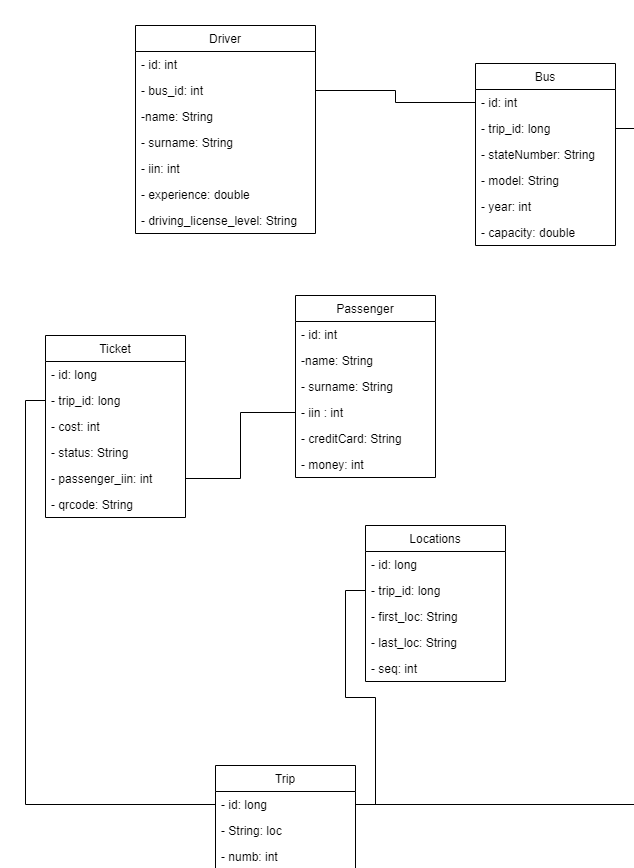

The diagram above was exported from draw.io. Its source (the exported page's mxGraphModel, read from the mxfile embedded in the PNG):
<mxGraphModel dx="2805" dy="2368" grid="1" gridSize="10" guides="1" tooltips="1" connect="1" arrows="1" fold="1" page="1" pageScale="1" pageWidth="850" pageHeight="1100" math="0" shadow="0">
  <root>
    <mxCell id="0" />
    <mxCell id="1" parent="0" />
    <mxCell id="VMiSaTDrkJy6MvdTc4VP-46" style="edgeStyle=orthogonalEdgeStyle;rounded=0;orthogonalLoop=1;jettySize=auto;html=1;exitX=1;exitY=0.5;exitDx=0;exitDy=0;entryX=0;entryY=0.5;entryDx=0;entryDy=0;endArrow=none;endFill=0;" edge="1" parent="1" source="VMiSaTDrkJy6MvdTc4VP-20" target="VMiSaTDrkJy6MvdTc4VP-28">
      <mxGeometry relative="1" as="geometry" />
    </mxCell>
    <mxCell id="VMiSaTDrkJy6MvdTc4VP-47" style="edgeStyle=orthogonalEdgeStyle;rounded=0;orthogonalLoop=1;jettySize=auto;html=1;exitX=0;exitY=0.5;exitDx=0;exitDy=0;entryX=0;entryY=0.5;entryDx=0;entryDy=0;endArrow=none;endFill=0;" edge="1" parent="1" source="VMiSaTDrkJy6MvdTc4VP-4" target="VMiSaTDrkJy6MvdTc4VP-20">
      <mxGeometry relative="1" as="geometry" />
    </mxCell>
    <mxCell id="VMiSaTDrkJy6MvdTc4VP-48" style="edgeStyle=orthogonalEdgeStyle;rounded=0;orthogonalLoop=1;jettySize=auto;html=1;exitX=1;exitY=0.5;exitDx=0;exitDy=0;entryX=0;entryY=0.5;entryDx=0;entryDy=0;endArrow=none;endFill=0;" edge="1" parent="1" source="VMiSaTDrkJy6MvdTc4VP-9" target="VMiSaTDrkJy6MvdTc4VP-43">
      <mxGeometry relative="1" as="geometry" />
    </mxCell>
    <mxCell id="VMiSaTDrkJy6MvdTc4VP-49" style="edgeStyle=orthogonalEdgeStyle;rounded=0;orthogonalLoop=1;jettySize=auto;html=1;exitX=1;exitY=0.5;exitDx=0;exitDy=0;entryX=1;entryY=0.5;entryDx=0;entryDy=0;endArrow=none;endFill=0;" edge="1" parent="1" source="VMiSaTDrkJy6MvdTc4VP-20" target="VMiSaTDrkJy6MvdTc4VP-34">
      <mxGeometry relative="1" as="geometry" />
    </mxCell>
    <mxCell id="VMiSaTDrkJy6MvdTc4VP-26" value="Locations" style="swimlane;fontStyle=0;childLayout=stackLayout;horizontal=1;startSize=26;fillColor=none;horizontalStack=0;resizeParent=1;resizeParentMax=0;resizeLast=0;collapsible=1;marginBottom=0;" vertex="1" parent="1">
      <mxGeometry x="290" y="240" width="140" height="156" as="geometry" />
    </mxCell>
    <mxCell id="VMiSaTDrkJy6MvdTc4VP-27" value="- id: long" style="text;strokeColor=none;fillColor=none;align=left;verticalAlign=top;spacingLeft=4;spacingRight=4;overflow=hidden;rotatable=0;points=[[0,0.5],[1,0.5]];portConstraint=eastwest;" vertex="1" parent="VMiSaTDrkJy6MvdTc4VP-26">
      <mxGeometry y="26" width="140" height="26" as="geometry" />
    </mxCell>
    <mxCell id="VMiSaTDrkJy6MvdTc4VP-28" value="- trip_id: long" style="text;strokeColor=none;fillColor=none;align=left;verticalAlign=top;spacingLeft=4;spacingRight=4;overflow=hidden;rotatable=0;points=[[0,0.5],[1,0.5]];portConstraint=eastwest;" vertex="1" parent="VMiSaTDrkJy6MvdTc4VP-26">
      <mxGeometry y="52" width="140" height="26" as="geometry" />
    </mxCell>
    <mxCell id="VMiSaTDrkJy6MvdTc4VP-29" value="- first_loc: String" style="text;strokeColor=none;fillColor=none;align=left;verticalAlign=top;spacingLeft=4;spacingRight=4;overflow=hidden;rotatable=0;points=[[0,0.5],[1,0.5]];portConstraint=eastwest;" vertex="1" parent="VMiSaTDrkJy6MvdTc4VP-26">
      <mxGeometry y="78" width="140" height="26" as="geometry" />
    </mxCell>
    <mxCell id="VMiSaTDrkJy6MvdTc4VP-30" value="- last_loc: String" style="text;strokeColor=none;fillColor=none;align=left;verticalAlign=top;spacingLeft=4;spacingRight=4;overflow=hidden;rotatable=0;points=[[0,0.5],[1,0.5]];portConstraint=eastwest;" vertex="1" parent="VMiSaTDrkJy6MvdTc4VP-26">
      <mxGeometry y="104" width="140" height="26" as="geometry" />
    </mxCell>
    <mxCell id="VMiSaTDrkJy6MvdTc4VP-31" value="- seq: int" style="text;strokeColor=none;fillColor=none;align=left;verticalAlign=top;spacingLeft=4;spacingRight=4;overflow=hidden;rotatable=0;points=[[0,0.5],[1,0.5]];portConstraint=eastwest;" vertex="1" parent="VMiSaTDrkJy6MvdTc4VP-26">
      <mxGeometry y="130" width="140" height="26" as="geometry" />
    </mxCell>
    <mxCell id="VMiSaTDrkJy6MvdTc4VP-50" style="edgeStyle=orthogonalEdgeStyle;rounded=0;orthogonalLoop=1;jettySize=auto;html=1;exitX=1;exitY=0.5;exitDx=0;exitDy=0;entryX=0;entryY=0.5;entryDx=0;entryDy=0;endArrow=none;endFill=0;" edge="1" parent="1" source="VMiSaTDrkJy6MvdTc4VP-13" target="VMiSaTDrkJy6MvdTc4VP-33">
      <mxGeometry relative="1" as="geometry" />
    </mxCell>
    <mxCell id="VMiSaTDrkJy6MvdTc4VP-32" value="Bus" style="swimlane;fontStyle=0;childLayout=stackLayout;horizontal=1;startSize=26;fillColor=none;horizontalStack=0;resizeParent=1;resizeParentMax=0;resizeLast=0;collapsible=1;marginBottom=0;" vertex="1" parent="1">
      <mxGeometry x="400" y="-222" width="140" height="182" as="geometry" />
    </mxCell>
    <mxCell id="VMiSaTDrkJy6MvdTc4VP-33" value="- id: int" style="text;strokeColor=none;fillColor=none;align=left;verticalAlign=top;spacingLeft=4;spacingRight=4;overflow=hidden;rotatable=0;points=[[0,0.5],[1,0.5]];portConstraint=eastwest;" vertex="1" parent="VMiSaTDrkJy6MvdTc4VP-32">
      <mxGeometry y="26" width="140" height="26" as="geometry" />
    </mxCell>
    <mxCell id="VMiSaTDrkJy6MvdTc4VP-34" value="- trip_id: long" style="text;strokeColor=none;fillColor=none;align=left;verticalAlign=top;spacingLeft=4;spacingRight=4;overflow=hidden;rotatable=0;points=[[0,0.5],[1,0.5]];portConstraint=eastwest;" vertex="1" parent="VMiSaTDrkJy6MvdTc4VP-32">
      <mxGeometry y="52" width="140" height="26" as="geometry" />
    </mxCell>
    <mxCell id="VMiSaTDrkJy6MvdTc4VP-35" value="- stateNumber: String" style="text;strokeColor=none;fillColor=none;align=left;verticalAlign=top;spacingLeft=4;spacingRight=4;overflow=hidden;rotatable=0;points=[[0,0.5],[1,0.5]];portConstraint=eastwest;" vertex="1" parent="VMiSaTDrkJy6MvdTc4VP-32">
      <mxGeometry y="78" width="140" height="26" as="geometry" />
    </mxCell>
    <mxCell id="VMiSaTDrkJy6MvdTc4VP-36" value="- model: String" style="text;strokeColor=none;fillColor=none;align=left;verticalAlign=top;spacingLeft=4;spacingRight=4;overflow=hidden;rotatable=0;points=[[0,0.5],[1,0.5]];portConstraint=eastwest;" vertex="1" parent="VMiSaTDrkJy6MvdTc4VP-32">
      <mxGeometry y="104" width="140" height="26" as="geometry" />
    </mxCell>
    <mxCell id="VMiSaTDrkJy6MvdTc4VP-37" value="- year: int" style="text;strokeColor=none;fillColor=none;align=left;verticalAlign=top;spacingLeft=4;spacingRight=4;overflow=hidden;rotatable=0;points=[[0,0.5],[1,0.5]];portConstraint=eastwest;" vertex="1" parent="VMiSaTDrkJy6MvdTc4VP-32">
      <mxGeometry y="130" width="140" height="26" as="geometry" />
    </mxCell>
    <mxCell id="VMiSaTDrkJy6MvdTc4VP-38" value="- capacity: double" style="text;strokeColor=none;fillColor=none;align=left;verticalAlign=top;spacingLeft=4;spacingRight=4;overflow=hidden;rotatable=0;points=[[0,0.5],[1,0.5]];portConstraint=eastwest;" vertex="1" parent="VMiSaTDrkJy6MvdTc4VP-32">
      <mxGeometry y="156" width="140" height="26" as="geometry" />
    </mxCell>
    <mxCell id="VMiSaTDrkJy6MvdTc4VP-2" value="Ticket" style="swimlane;fontStyle=0;childLayout=stackLayout;horizontal=1;startSize=26;fillColor=none;horizontalStack=0;resizeParent=1;resizeParentMax=0;resizeLast=0;collapsible=1;marginBottom=0;" vertex="1" parent="1">
      <mxGeometry x="-30" y="50" width="140" height="182" as="geometry" />
    </mxCell>
    <mxCell id="VMiSaTDrkJy6MvdTc4VP-3" value="- id: long" style="text;strokeColor=none;fillColor=none;align=left;verticalAlign=top;spacingLeft=4;spacingRight=4;overflow=hidden;rotatable=0;points=[[0,0.5],[1,0.5]];portConstraint=eastwest;" vertex="1" parent="VMiSaTDrkJy6MvdTc4VP-2">
      <mxGeometry y="26" width="140" height="26" as="geometry" />
    </mxCell>
    <mxCell id="VMiSaTDrkJy6MvdTc4VP-4" value="- trip_id: long" style="text;strokeColor=none;fillColor=none;align=left;verticalAlign=top;spacingLeft=4;spacingRight=4;overflow=hidden;rotatable=0;points=[[0,0.5],[1,0.5]];portConstraint=eastwest;" vertex="1" parent="VMiSaTDrkJy6MvdTc4VP-2">
      <mxGeometry y="52" width="140" height="26" as="geometry" />
    </mxCell>
    <mxCell id="VMiSaTDrkJy6MvdTc4VP-5" value="- cost: int" style="text;strokeColor=none;fillColor=none;align=left;verticalAlign=top;spacingLeft=4;spacingRight=4;overflow=hidden;rotatable=0;points=[[0,0.5],[1,0.5]];portConstraint=eastwest;" vertex="1" parent="VMiSaTDrkJy6MvdTc4VP-2">
      <mxGeometry y="78" width="140" height="26" as="geometry" />
    </mxCell>
    <mxCell id="VMiSaTDrkJy6MvdTc4VP-8" value="- status: String" style="text;strokeColor=none;fillColor=none;align=left;verticalAlign=top;spacingLeft=4;spacingRight=4;overflow=hidden;rotatable=0;points=[[0,0.5],[1,0.5]];portConstraint=eastwest;" vertex="1" parent="VMiSaTDrkJy6MvdTc4VP-2">
      <mxGeometry y="104" width="140" height="26" as="geometry" />
    </mxCell>
    <mxCell id="VMiSaTDrkJy6MvdTc4VP-9" value="- passenger_iin: int" style="text;strokeColor=none;fillColor=none;align=left;verticalAlign=top;spacingLeft=4;spacingRight=4;overflow=hidden;rotatable=0;points=[[0,0.5],[1,0.5]];portConstraint=eastwest;" vertex="1" parent="VMiSaTDrkJy6MvdTc4VP-2">
      <mxGeometry y="130" width="140" height="26" as="geometry" />
    </mxCell>
    <mxCell id="VMiSaTDrkJy6MvdTc4VP-10" value="- qrcode: String" style="text;strokeColor=none;fillColor=none;align=left;verticalAlign=top;spacingLeft=4;spacingRight=4;overflow=hidden;rotatable=0;points=[[0,0.5],[1,0.5]];portConstraint=eastwest;" vertex="1" parent="VMiSaTDrkJy6MvdTc4VP-2">
      <mxGeometry y="156" width="140" height="26" as="geometry" />
    </mxCell>
    <mxCell id="VMiSaTDrkJy6MvdTc4VP-11" value="Driver" style="swimlane;fontStyle=0;childLayout=stackLayout;horizontal=1;startSize=26;fillColor=none;horizontalStack=0;resizeParent=1;resizeParentMax=0;resizeLast=0;collapsible=1;marginBottom=0;" vertex="1" parent="1">
      <mxGeometry x="60" y="-260" width="180" height="208" as="geometry" />
    </mxCell>
    <mxCell id="VMiSaTDrkJy6MvdTc4VP-12" value="- id: int " style="text;strokeColor=none;fillColor=none;align=left;verticalAlign=top;spacingLeft=4;spacingRight=4;overflow=hidden;rotatable=0;points=[[0,0.5],[1,0.5]];portConstraint=eastwest;" vertex="1" parent="VMiSaTDrkJy6MvdTc4VP-11">
      <mxGeometry y="26" width="180" height="26" as="geometry" />
    </mxCell>
    <mxCell id="VMiSaTDrkJy6MvdTc4VP-13" value="- bus_id: int" style="text;strokeColor=none;fillColor=none;align=left;verticalAlign=top;spacingLeft=4;spacingRight=4;overflow=hidden;rotatable=0;points=[[0,0.5],[1,0.5]];portConstraint=eastwest;" vertex="1" parent="VMiSaTDrkJy6MvdTc4VP-11">
      <mxGeometry y="52" width="180" height="26" as="geometry" />
    </mxCell>
    <mxCell id="VMiSaTDrkJy6MvdTc4VP-14" value="-name: String" style="text;strokeColor=none;fillColor=none;align=left;verticalAlign=top;spacingLeft=4;spacingRight=4;overflow=hidden;rotatable=0;points=[[0,0.5],[1,0.5]];portConstraint=eastwest;" vertex="1" parent="VMiSaTDrkJy6MvdTc4VP-11">
      <mxGeometry y="78" width="180" height="26" as="geometry" />
    </mxCell>
    <mxCell id="VMiSaTDrkJy6MvdTc4VP-15" value="- surname: String" style="text;strokeColor=none;fillColor=none;align=left;verticalAlign=top;spacingLeft=4;spacingRight=4;overflow=hidden;rotatable=0;points=[[0,0.5],[1,0.5]];portConstraint=eastwest;" vertex="1" parent="VMiSaTDrkJy6MvdTc4VP-11">
      <mxGeometry y="104" width="180" height="26" as="geometry" />
    </mxCell>
    <mxCell id="VMiSaTDrkJy6MvdTc4VP-16" value="- iin: int" style="text;strokeColor=none;fillColor=none;align=left;verticalAlign=top;spacingLeft=4;spacingRight=4;overflow=hidden;rotatable=0;points=[[0,0.5],[1,0.5]];portConstraint=eastwest;" vertex="1" parent="VMiSaTDrkJy6MvdTc4VP-11">
      <mxGeometry y="130" width="180" height="26" as="geometry" />
    </mxCell>
    <mxCell id="VMiSaTDrkJy6MvdTc4VP-17" value="- experience: double" style="text;strokeColor=none;fillColor=none;align=left;verticalAlign=top;spacingLeft=4;spacingRight=4;overflow=hidden;rotatable=0;points=[[0,0.5],[1,0.5]];portConstraint=eastwest;" vertex="1" parent="VMiSaTDrkJy6MvdTc4VP-11">
      <mxGeometry y="156" width="180" height="26" as="geometry" />
    </mxCell>
    <mxCell id="VMiSaTDrkJy6MvdTc4VP-18" value="- driving_license_level: String" style="text;strokeColor=none;fillColor=none;align=left;verticalAlign=top;spacingLeft=4;spacingRight=4;overflow=hidden;rotatable=0;points=[[0,0.5],[1,0.5]];portConstraint=eastwest;" vertex="1" parent="VMiSaTDrkJy6MvdTc4VP-11">
      <mxGeometry y="182" width="180" height="26" as="geometry" />
    </mxCell>
    <mxCell id="VMiSaTDrkJy6MvdTc4VP-39" value="Passenger" style="swimlane;fontStyle=0;childLayout=stackLayout;horizontal=1;startSize=26;fillColor=none;horizontalStack=0;resizeParent=1;resizeParentMax=0;resizeLast=0;collapsible=1;marginBottom=0;" vertex="1" parent="1">
      <mxGeometry x="220" y="10" width="140" height="182" as="geometry" />
    </mxCell>
    <mxCell id="VMiSaTDrkJy6MvdTc4VP-40" value="- id: int" style="text;strokeColor=none;fillColor=none;align=left;verticalAlign=top;spacingLeft=4;spacingRight=4;overflow=hidden;rotatable=0;points=[[0,0.5],[1,0.5]];portConstraint=eastwest;" vertex="1" parent="VMiSaTDrkJy6MvdTc4VP-39">
      <mxGeometry y="26" width="140" height="26" as="geometry" />
    </mxCell>
    <mxCell id="VMiSaTDrkJy6MvdTc4VP-41" value="-name: String" style="text;strokeColor=none;fillColor=none;align=left;verticalAlign=top;spacingLeft=4;spacingRight=4;overflow=hidden;rotatable=0;points=[[0,0.5],[1,0.5]];portConstraint=eastwest;" vertex="1" parent="VMiSaTDrkJy6MvdTc4VP-39">
      <mxGeometry y="52" width="140" height="26" as="geometry" />
    </mxCell>
    <mxCell id="VMiSaTDrkJy6MvdTc4VP-42" value="- surname: String" style="text;strokeColor=none;fillColor=none;align=left;verticalAlign=top;spacingLeft=4;spacingRight=4;overflow=hidden;rotatable=0;points=[[0,0.5],[1,0.5]];portConstraint=eastwest;" vertex="1" parent="VMiSaTDrkJy6MvdTc4VP-39">
      <mxGeometry y="78" width="140" height="26" as="geometry" />
    </mxCell>
    <mxCell id="VMiSaTDrkJy6MvdTc4VP-43" value="- iin : int" style="text;strokeColor=none;fillColor=none;align=left;verticalAlign=top;spacingLeft=4;spacingRight=4;overflow=hidden;rotatable=0;points=[[0,0.5],[1,0.5]];portConstraint=eastwest;" vertex="1" parent="VMiSaTDrkJy6MvdTc4VP-39">
      <mxGeometry y="104" width="140" height="26" as="geometry" />
    </mxCell>
    <mxCell id="VMiSaTDrkJy6MvdTc4VP-44" value="- creditCard: String" style="text;strokeColor=none;fillColor=none;align=left;verticalAlign=top;spacingLeft=4;spacingRight=4;overflow=hidden;rotatable=0;points=[[0,0.5],[1,0.5]];portConstraint=eastwest;" vertex="1" parent="VMiSaTDrkJy6MvdTc4VP-39">
      <mxGeometry y="130" width="140" height="26" as="geometry" />
    </mxCell>
    <mxCell id="VMiSaTDrkJy6MvdTc4VP-45" value="- money: int" style="text;strokeColor=none;fillColor=none;align=left;verticalAlign=top;spacingLeft=4;spacingRight=4;overflow=hidden;rotatable=0;points=[[0,0.5],[1,0.5]];portConstraint=eastwest;" vertex="1" parent="VMiSaTDrkJy6MvdTc4VP-39">
      <mxGeometry y="156" width="140" height="26" as="geometry" />
    </mxCell>
    <mxCell id="VMiSaTDrkJy6MvdTc4VP-19" value="Trip" style="swimlane;fontStyle=0;childLayout=stackLayout;horizontal=1;startSize=26;fillColor=none;horizontalStack=0;resizeParent=1;resizeParentMax=0;resizeLast=0;collapsible=1;marginBottom=0;" vertex="1" parent="1">
      <mxGeometry x="140" y="480" width="140" height="104" as="geometry" />
    </mxCell>
    <mxCell id="VMiSaTDrkJy6MvdTc4VP-20" value="- id: long" style="text;strokeColor=none;fillColor=none;align=left;verticalAlign=top;spacingLeft=4;spacingRight=4;overflow=hidden;rotatable=0;points=[[0,0.5],[1,0.5]];portConstraint=eastwest;" vertex="1" parent="VMiSaTDrkJy6MvdTc4VP-19">
      <mxGeometry y="26" width="140" height="26" as="geometry" />
    </mxCell>
    <mxCell id="VMiSaTDrkJy6MvdTc4VP-21" value="- String: loc" style="text;strokeColor=none;fillColor=none;align=left;verticalAlign=top;spacingLeft=4;spacingRight=4;overflow=hidden;rotatable=0;points=[[0,0.5],[1,0.5]];portConstraint=eastwest;" vertex="1" parent="VMiSaTDrkJy6MvdTc4VP-19">
      <mxGeometry y="52" width="140" height="26" as="geometry" />
    </mxCell>
    <mxCell id="VMiSaTDrkJy6MvdTc4VP-22" value="- numb: int" style="text;strokeColor=none;fillColor=none;align=left;verticalAlign=top;spacingLeft=4;spacingRight=4;overflow=hidden;rotatable=0;points=[[0,0.5],[1,0.5]];portConstraint=eastwest;" vertex="1" parent="VMiSaTDrkJy6MvdTc4VP-19">
      <mxGeometry y="78" width="140" height="26" as="geometry" />
    </mxCell>
  </root>
</mxGraphModel>